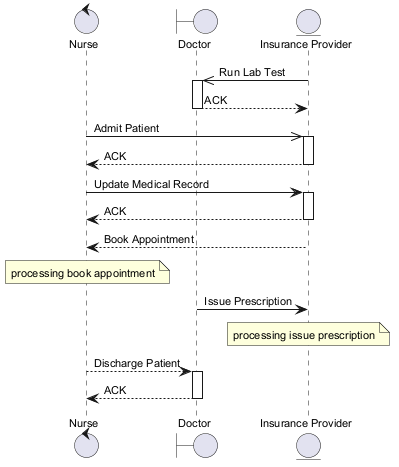

The diagram above was rendered by PlantUML. Its source (embedded in the PNG):
@startuml
skinparam defaultFontSize 11
control "Nurse" as N
boundary "Doctor" as D
entity "Insurance Provider" as IP
IP ->> D : Run Lab Test
activate D
D --> IP : ACK
deactivate D
N ->> IP : Admit Patient
activate IP
IP --> N : ACK
deactivate IP
N -> IP : Update Medical Record
activate IP
IP --> N : ACK
deactivate IP
IP --> N : Book Appointment
note over N : processing book appointment
D -> IP : Issue Prescription
note over IP : processing issue prescription
N --> D : Discharge Patient
activate D
D --> N : ACK
deactivate D
@enduml